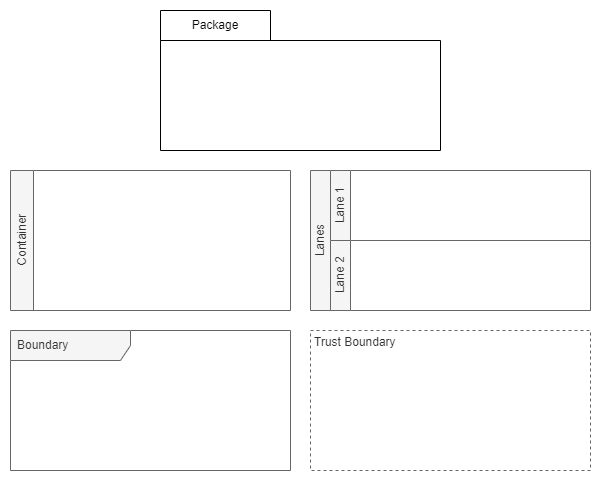

The diagram above was exported from draw.io. Its source (the exported page's mxGraphModel, read from the mxfile embedded in the PNG):
<mxGraphModel dx="3474" dy="2279" grid="1" gridSize="10" guides="1" tooltips="1" connect="1" arrows="1" fold="1" page="1" pageScale="1" pageWidth="1169" pageHeight="827" background="#ffffff" math="0" shadow="0">
  <root>
    <mxCell id="0" />
    <mxCell id="1" parent="0" />
    <mxCell id="2UJHDyxnTVo2DKAnr2Fp-5" value="Boundary" style="shape=umlFrame;whiteSpace=wrap;html=1;width=120;height=30;boundedLbl=1;verticalAlign=middle;align=left;spacingLeft=5;fillColor=#f5f5f5;fontColor=#333333;strokeColor=#666666;" parent="1" vertex="1">
      <mxGeometry x="-2160" y="-580" width="280" height="140" as="geometry" />
    </mxCell>
    <mxCell id="G5Tc3ETgocAv4o2E2WRi-20" value="Trust Boundary" style="html=1;fontColor=#333333;fontStyle=0;align=left;verticalAlign=top;spacing=0;labelBorderColor=none;fillColor=none;dashed=1;strokeWidth=1;strokeColor=#666666;spacingLeft=4;spacingTop=0;" parent="1" vertex="1">
      <mxGeometry x="-1860" y="-580" width="280" height="140" as="geometry" />
    </mxCell>
    <mxCell id="vtVQcxyuGiUuUEC0rTdG-1" value="Container" style="swimlane;horizontal=0;whiteSpace=wrap;html=1;fillColor=#f5f5f5;fontColor=#333333;strokeColor=#666666;startSize=23;absoluteArcSize=0;resizable=1;pointerEvents=1;collapsible=0;fontStyle=0" parent="1" vertex="1">
      <mxGeometry x="-2160" y="-740" width="280" height="140" as="geometry">
        <mxRectangle x="-2170" y="-622.5" width="40" height="150" as="alternateBounds" />
      </mxGeometry>
    </mxCell>
    <mxCell id="9LOIv1hv4LlKwFizywqh-12" value="Lanes" style="swimlane;html=1;startSize=20;fontStyle=0;collapsible=0;horizontal=0;swimlaneLine=1;swimlaneFillColor=#ffffff;strokeWidth=1;whiteSpace=wrap;fillColor=#f5f5f5;fontColor=#333333;strokeColor=#666666;" parent="1" vertex="1">
      <mxGeometry x="-1860" y="-740" width="280" height="140" as="geometry" />
    </mxCell>
    <mxCell id="9LOIv1hv4LlKwFizywqh-13" value="Lane 1" style="swimlane;html=1;startSize=20;fontStyle=0;collapsible=0;horizontal=0;swimlaneLine=1;swimlaneFillColor=#ffffff;strokeWidth=1;whiteSpace=wrap;fillColor=#f5f5f5;fontColor=#333333;strokeColor=#666666;" parent="9LOIv1hv4LlKwFizywqh-12" vertex="1">
      <mxGeometry x="20" width="260" height="70" as="geometry" />
    </mxCell>
    <mxCell id="9LOIv1hv4LlKwFizywqh-14" value="Lane 2" style="swimlane;html=1;startSize=20;fontStyle=0;collapsible=0;horizontal=0;swimlaneLine=1;swimlaneFillColor=#ffffff;strokeWidth=1;whiteSpace=wrap;fillColor=#f5f5f5;fontColor=#333333;strokeColor=#666666;" parent="9LOIv1hv4LlKwFizywqh-12" vertex="1">
      <mxGeometry x="20" y="70" width="260" height="70" as="geometry" />
    </mxCell>
    <mxCell id="LhQ6vo1nZVUvy7dJS7xF-2" value="Package" style="shape=folder;fontStyle=0;tabWidth=110;tabHeight=30;tabPosition=left;html=1;boundedLbl=1;labelInHeader=1;container=1;collapsible=0;whiteSpace=wrap;gradientColor=none;" parent="1" vertex="1">
      <mxGeometry x="-2010" y="-900" width="280" height="140" as="geometry" />
    </mxCell>
    <mxCell id="LhQ6vo1nZVUvy7dJS7xF-3" value="" style="html=1;strokeColor=none;resizeWidth=1;resizeHeight=1;fillColor=none;part=1;connectable=0;allowArrows=0;deletable=0;whiteSpace=wrap;" parent="LhQ6vo1nZVUvy7dJS7xF-2" vertex="1">
      <mxGeometry width="280" height="98" relative="1" as="geometry">
        <mxPoint y="30" as="offset" />
      </mxGeometry>
    </mxCell>
  </root>
</mxGraphModel>